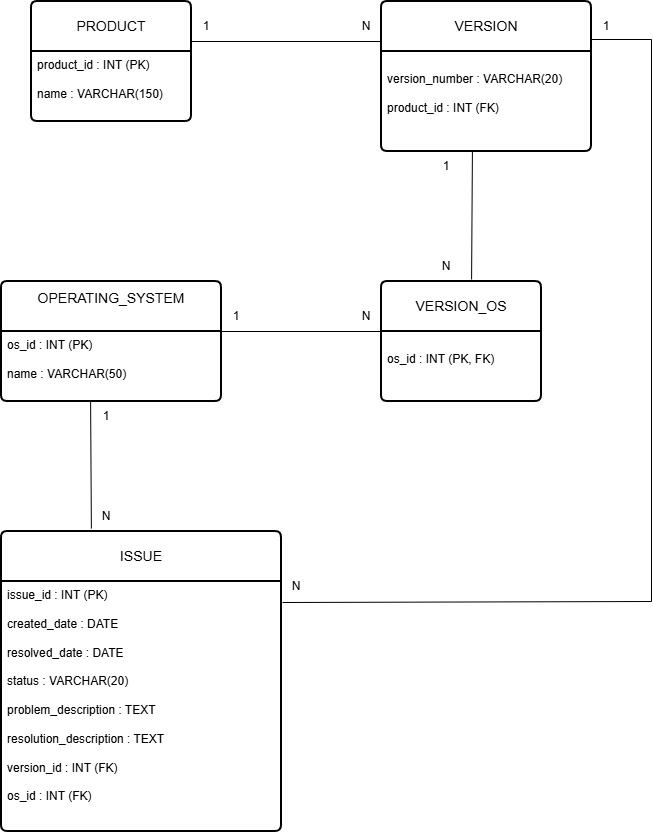

The diagram above was exported from draw.io. Its source (the exported page's mxGraphModel, read from the mxfile embedded in the PNG):
<mxGraphModel dx="1408" dy="866" grid="1" gridSize="10" guides="1" tooltips="1" connect="1" arrows="1" fold="1" page="1" pageScale="1" pageWidth="827" pageHeight="1169" math="0" shadow="0">
  <root>
    <mxCell id="0" />
    <mxCell id="1" parent="0" />
    <mxCell id="3jTZ-ZQi4NC8tu4Rcqe9-1" parent="1" style="swimlane;childLayout=stackLayout;horizontal=1;startSize=50;horizontalStack=0;rounded=1;fontSize=14;fontStyle=0;strokeWidth=2;resizeParent=0;resizeLast=1;shadow=0;dashed=0;align=center;arcSize=4;whiteSpace=wrap;html=1;" value="PRODUCT" vertex="1">
      <mxGeometry height="120" width="160" x="140" y="200" as="geometry" />
    </mxCell>
    <mxCell id="3jTZ-ZQi4NC8tu4Rcqe9-2" parent="3jTZ-ZQi4NC8tu4Rcqe9-1" style="align=left;strokeColor=none;fillColor=none;spacingLeft=4;spacingRight=4;fontSize=12;verticalAlign=top;resizable=0;rotatable=0;part=1;html=1;whiteSpace=wrap;" value="&lt;div&gt;product_id : INT (PK)&lt;/div&gt;&lt;div&gt;&lt;br&gt;&lt;/div&gt;&lt;div&gt;name : VARCHAR(150)&lt;/div&gt;" vertex="1">
      <mxGeometry height="70" width="160" y="50" as="geometry" />
    </mxCell>
    <mxCell id="3jTZ-ZQi4NC8tu4Rcqe9-3" parent="1" style="swimlane;childLayout=stackLayout;horizontal=1;startSize=50;horizontalStack=0;rounded=1;fontSize=14;fontStyle=0;strokeWidth=2;resizeParent=0;resizeLast=1;shadow=0;dashed=0;align=center;arcSize=4;whiteSpace=wrap;html=1;" value="VERSION" vertex="1">
      <mxGeometry height="150" width="210" x="490" y="200" as="geometry" />
    </mxCell>
    <mxCell id="3jTZ-ZQi4NC8tu4Rcqe9-4" parent="3jTZ-ZQi4NC8tu4Rcqe9-3" style="align=left;strokeColor=none;fillColor=none;spacingLeft=4;spacingRight=4;fontSize=12;verticalAlign=top;resizable=0;rotatable=0;part=1;html=1;whiteSpace=wrap;" value="&lt;div&gt;&lt;br&gt;&lt;/div&gt;&lt;div&gt;version_number : VARCHAR(20)&lt;/div&gt;&lt;div&gt;&lt;br&gt;&lt;/div&gt;&lt;div&gt;product_id : INT (FK)&lt;/div&gt;" vertex="1">
      <mxGeometry height="100" width="210" y="50" as="geometry" />
    </mxCell>
    <mxCell id="3jTZ-ZQi4NC8tu4Rcqe9-5" parent="1" style="swimlane;childLayout=stackLayout;horizontal=1;startSize=50;horizontalStack=0;rounded=1;fontSize=14;fontStyle=0;strokeWidth=2;resizeParent=0;resizeLast=1;shadow=0;dashed=0;align=center;arcSize=4;whiteSpace=wrap;html=1;" value="VERSION_OS" vertex="1">
      <mxGeometry height="120" width="160" x="490" y="480" as="geometry" />
    </mxCell>
    <mxCell id="3jTZ-ZQi4NC8tu4Rcqe9-6" parent="3jTZ-ZQi4NC8tu4Rcqe9-5" style="align=left;strokeColor=none;fillColor=none;spacingLeft=4;spacingRight=4;fontSize=12;verticalAlign=top;resizable=0;rotatable=0;part=1;html=1;whiteSpace=wrap;" value="&lt;div&gt;&lt;br&gt;&lt;/div&gt;&lt;div&gt;os_id : INT (PK, FK)&lt;/div&gt;" vertex="1">
      <mxGeometry height="70" width="160" y="50" as="geometry" />
    </mxCell>
    <mxCell id="3jTZ-ZQi4NC8tu4Rcqe9-7" parent="1" style="swimlane;childLayout=stackLayout;horizontal=1;startSize=50;horizontalStack=0;rounded=1;fontSize=14;fontStyle=0;strokeWidth=2;resizeParent=0;resizeLast=1;shadow=0;dashed=0;align=center;arcSize=4;whiteSpace=wrap;html=1;" value="&lt;div&gt;OPERATING_SYSTEM&lt;/div&gt;&lt;div&gt;&lt;br&gt;&lt;/div&gt;" vertex="1">
      <mxGeometry height="120" width="220" x="110" y="480" as="geometry" />
    </mxCell>
    <mxCell id="3jTZ-ZQi4NC8tu4Rcqe9-8" parent="3jTZ-ZQi4NC8tu4Rcqe9-7" style="align=left;strokeColor=none;fillColor=none;spacingLeft=4;spacingRight=4;fontSize=12;verticalAlign=top;resizable=0;rotatable=0;part=1;html=1;whiteSpace=wrap;" value="&lt;div&gt;os_id : INT (PK)&lt;/div&gt;&lt;div&gt;&lt;br&gt;&lt;/div&gt;&lt;div&gt;name : VARCHAR(50)&lt;/div&gt;" vertex="1">
      <mxGeometry height="70" width="220" y="50" as="geometry" />
    </mxCell>
    <mxCell id="3jTZ-ZQi4NC8tu4Rcqe9-9" parent="1" style="swimlane;childLayout=stackLayout;horizontal=1;startSize=50;horizontalStack=0;rounded=1;fontSize=14;fontStyle=0;strokeWidth=2;resizeParent=0;resizeLast=1;shadow=0;dashed=0;align=center;arcSize=4;whiteSpace=wrap;html=1;" value="ISSUE" vertex="1">
      <mxGeometry height="300" width="280" x="110" y="730" as="geometry" />
    </mxCell>
    <mxCell id="3jTZ-ZQi4NC8tu4Rcqe9-10" parent="3jTZ-ZQi4NC8tu4Rcqe9-9" style="align=left;strokeColor=none;fillColor=none;spacingLeft=4;spacingRight=4;fontSize=12;verticalAlign=top;resizable=0;rotatable=0;part=1;html=1;whiteSpace=wrap;" value="&lt;div&gt;issue_id : INT (PK)&lt;/div&gt;&lt;div&gt;&lt;br&gt;&lt;/div&gt;&lt;div&gt;created_date : DATE&lt;/div&gt;&lt;div&gt;&lt;br&gt;&lt;/div&gt;&lt;div&gt;resolved_date : DATE&lt;/div&gt;&lt;div&gt;&lt;br&gt;&lt;/div&gt;&lt;div&gt;status : VARCHAR(20)&lt;/div&gt;&lt;div&gt;&lt;br&gt;&lt;/div&gt;&lt;div&gt;problem_description : TEXT&lt;/div&gt;&lt;div&gt;&lt;br&gt;&lt;/div&gt;&lt;div&gt;resolution_description : TEXT&lt;/div&gt;&lt;div&gt;&lt;br&gt;&lt;/div&gt;&lt;div&gt;version_id : INT (FK)&lt;/div&gt;&lt;div&gt;&lt;br&gt;&lt;/div&gt;&lt;div&gt;os_id : INT (FK)&lt;/div&gt;" vertex="1">
      <mxGeometry height="250" width="280" y="50" as="geometry" />
    </mxCell>
    <mxCell id="3jTZ-ZQi4NC8tu4Rcqe9-11" edge="1" parent="1" style="endArrow=none;html=1;rounded=0;entryX=1;entryY=1;entryDx=0;entryDy=0;noJump=0;metaEdit=0;" target="3jTZ-ZQi4NC8tu4Rcqe9-13" value="">
      <mxGeometry relative="1" as="geometry">
        <mxPoint x="300" y="240" as="sourcePoint" />
        <mxPoint x="440" y="250" as="targetPoint" />
      </mxGeometry>
    </mxCell>
    <mxCell id="3jTZ-ZQi4NC8tu4Rcqe9-12" parent="1" style="text;html=1;whiteSpace=wrap;strokeColor=none;fillColor=none;align=center;verticalAlign=middle;rounded=0;autosize=1;resizable=0;" value="1" vertex="1">
      <mxGeometry height="30" width="30" x="300" y="210" as="geometry" />
    </mxCell>
    <mxCell id="3jTZ-ZQi4NC8tu4Rcqe9-13" parent="1" style="text;html=1;whiteSpace=wrap;strokeColor=none;fillColor=none;align=center;verticalAlign=middle;rounded=0;autosize=1;resizable=0;" value="N" vertex="1">
      <mxGeometry height="30" width="30" x="460" y="210" as="geometry" />
    </mxCell>
    <mxCell id="3jTZ-ZQi4NC8tu4Rcqe9-14" edge="1" parent="1" source="3jTZ-ZQi4NC8tu4Rcqe9-4" style="endArrow=none;html=1;rounded=0;entryX=0.563;entryY=-0.017;entryDx=0;entryDy=0;entryPerimeter=0;exitX=0.433;exitY=0.99;exitDx=0;exitDy=0;exitPerimeter=0;" target="3jTZ-ZQi4NC8tu4Rcqe9-5" value="">
      <mxGeometry relative="1" as="geometry">
        <mxPoint x="580" y="370" as="sourcePoint" />
        <mxPoint x="580" y="450" as="targetPoint" />
      </mxGeometry>
    </mxCell>
    <mxCell id="3jTZ-ZQi4NC8tu4Rcqe9-15" parent="1" style="text;html=1;whiteSpace=wrap;strokeColor=none;fillColor=none;align=center;verticalAlign=middle;rounded=0;autosize=1;resizable=0;" value="1" vertex="1">
      <mxGeometry height="30" width="30" x="540" y="350" as="geometry" />
    </mxCell>
    <mxCell id="3jTZ-ZQi4NC8tu4Rcqe9-16" parent="1" style="text;html=1;whiteSpace=wrap;strokeColor=none;fillColor=none;align=center;verticalAlign=middle;rounded=0;autosize=1;resizable=0;" value="N" vertex="1">
      <mxGeometry height="30" width="30" x="540" y="450" as="geometry" />
    </mxCell>
    <mxCell id="3jTZ-ZQi4NC8tu4Rcqe9-17" edge="1" parent="1" source="3jTZ-ZQi4NC8tu4Rcqe9-8" style="endArrow=none;html=1;rounded=0;entryX=0;entryY=0;entryDx=0;entryDy=0;noJump=0;metaEdit=0;exitX=1;exitY=0;exitDx=0;exitDy=0;" target="3jTZ-ZQi4NC8tu4Rcqe9-6" value="">
      <mxGeometry relative="1" as="geometry">
        <mxPoint x="335.5" y="530" as="sourcePoint" />
        <mxPoint x="464.5" y="530" as="targetPoint" />
      </mxGeometry>
    </mxCell>
    <mxCell id="3jTZ-ZQi4NC8tu4Rcqe9-18" parent="1" style="text;html=1;whiteSpace=wrap;strokeColor=none;fillColor=none;align=center;verticalAlign=middle;rounded=0;autosize=1;resizable=0;" value="1" vertex="1">
      <mxGeometry height="30" width="30" x="330" y="500" as="geometry" />
    </mxCell>
    <mxCell id="3jTZ-ZQi4NC8tu4Rcqe9-19" parent="1" style="text;html=1;whiteSpace=wrap;strokeColor=none;fillColor=none;align=center;verticalAlign=middle;rounded=0;autosize=1;resizable=0;" value="N" vertex="1">
      <mxGeometry height="30" width="30" x="460" y="500" as="geometry" />
    </mxCell>
    <mxCell id="3jTZ-ZQi4NC8tu4Rcqe9-20" edge="1" parent="1" style="endArrow=none;html=1;rounded=0;" value="">
      <mxGeometry relative="1" as="geometry">
        <Array as="points">
          <mxPoint x="760" y="238" />
          <mxPoint x="760" y="800" />
        </Array>
        <mxPoint x="700" y="238" as="sourcePoint" />
        <mxPoint x="391" y="801" as="targetPoint" />
      </mxGeometry>
    </mxCell>
    <mxCell id="3jTZ-ZQi4NC8tu4Rcqe9-21" parent="1" style="text;html=1;whiteSpace=wrap;strokeColor=none;fillColor=none;align=center;verticalAlign=middle;rounded=0;autosize=1;resizable=0;" value="1" vertex="1">
      <mxGeometry height="30" width="30" x="700" y="210" as="geometry" />
    </mxCell>
    <mxCell id="3jTZ-ZQi4NC8tu4Rcqe9-22" parent="1" style="text;html=1;whiteSpace=wrap;strokeColor=none;fillColor=none;align=center;verticalAlign=middle;rounded=0;autosize=1;resizable=0;" value="N" vertex="1">
      <mxGeometry height="30" width="30" x="390" y="770" as="geometry" />
    </mxCell>
    <mxCell id="3jTZ-ZQi4NC8tu4Rcqe9-23" edge="1" parent="1" source="3jTZ-ZQi4NC8tu4Rcqe9-8" style="endArrow=none;html=1;rounded=0;entryX=0.321;entryY=-0.01;entryDx=0;entryDy=0;noJump=0;metaEdit=0;exitX=0.405;exitY=1;exitDx=0;exitDy=0;entryPerimeter=0;exitPerimeter=0;" target="3jTZ-ZQi4NC8tu4Rcqe9-9" value="">
      <mxGeometry relative="1" as="geometry">
        <mxPoint x="200" y="640" as="sourcePoint" />
        <mxPoint x="360" y="640" as="targetPoint" />
      </mxGeometry>
    </mxCell>
    <mxCell id="3jTZ-ZQi4NC8tu4Rcqe9-24" parent="1" style="text;html=1;whiteSpace=wrap;strokeColor=none;fillColor=none;align=center;verticalAlign=middle;rounded=0;autosize=1;resizable=0;" value="1" vertex="1">
      <mxGeometry height="30" width="30" x="200" y="600" as="geometry" />
    </mxCell>
    <mxCell id="3jTZ-ZQi4NC8tu4Rcqe9-25" parent="1" style="text;html=1;whiteSpace=wrap;strokeColor=none;fillColor=none;align=center;verticalAlign=middle;rounded=0;autosize=1;resizable=0;" value="N" vertex="1">
      <mxGeometry height="30" width="30" x="200" y="700" as="geometry" />
    </mxCell>
  </root>
</mxGraphModel>